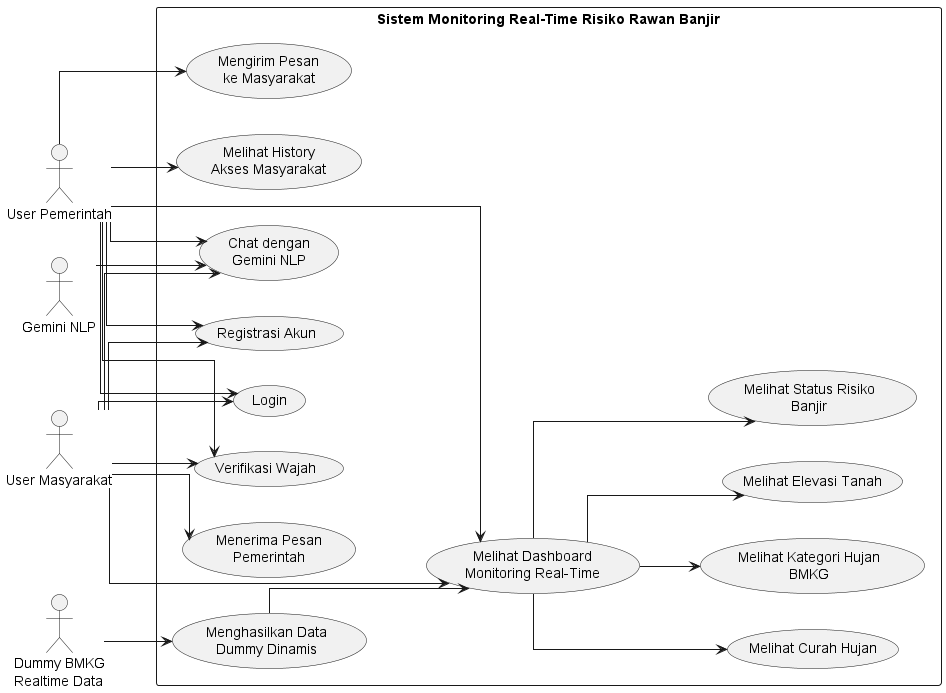

The diagram above was rendered by PlantUML. Its source (embedded in the PNG):
@startuml
skinparam linetype ortho
left to right direction

actor "User Pemerintah" as Pemerintah
actor "User Masyarakat" as Masyarakat
actor "Gemini NLP" as Gemini
actor "Dummy BMKG\nRealtime Data" as BMKG

rectangle "Sistem Monitoring Real-Time Risiko Rawan Banjir" {
    usecase "Registrasi Akun" as UC1
    usecase "Login" as UC2
    usecase "Verifikasi Wajah" as UC3
    usecase "Melihat Dashboard\nMonitoring Real-Time" as UC4
    usecase "Melihat Curah Hujan" as UC5
    usecase "Melihat Kategori Hujan\nBMKG" as UC6
    usecase "Melihat Elevasi Tanah" as UC7
    usecase "Melihat Status Risiko\nBanjir" as UC8
    usecase "Chat dengan\nGemini NLP" as UC9
    usecase "Melihat History\nAkses Masyarakat" as UC10
    usecase "Mengirim Pesan\nke Masyarakat" as UC11
    usecase "Menerima Pesan\nPemerintah" as UC12
    usecase "Menghasilkan Data\nDummy Dinamis" as UC13
}

Pemerintah --> UC1
Pemerintah --> UC2
Pemerintah --> UC3
Pemerintah --> UC4
Pemerintah --> UC9
Pemerintah --> UC10
Pemerintah --> UC11

Masyarakat --> UC1
Masyarakat --> UC2
Masyarakat --> UC3
Masyarakat --> UC4
Masyarakat --> UC9
Masyarakat --> UC12

UC4 --> UC5
UC4 --> UC6
UC4 --> UC7
UC4 --> UC8

Gemini --> UC9
BMKG --> UC13
UC13 --> UC4

@enduml